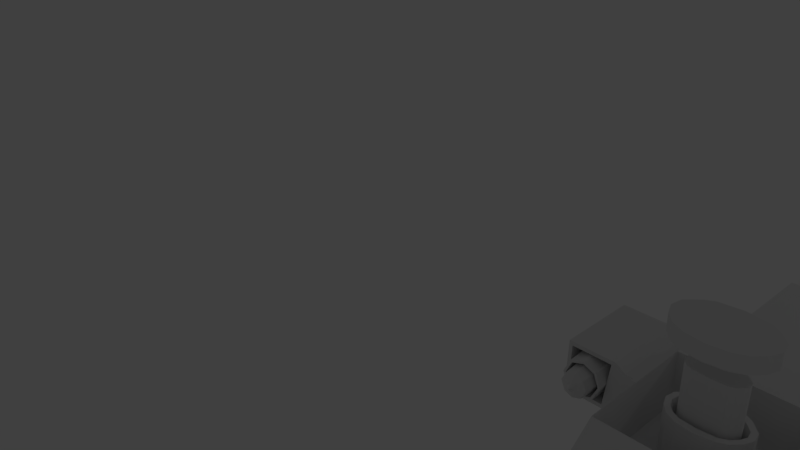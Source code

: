 # Source: 9.blend  (saved by Blender 2.77.0; exported with 4.5.12 LTS)
import bpy
from mathutils import Matrix  # noqa: F401  (used for matrix-valued properties, if any)

bpy.ops.wm.read_factory_settings(use_empty=True)
scene = bpy.context.scene
scene.name = 'Scene'

# ---- collections
col_collection_1 = bpy.data.collections.new('Collection 1'); scene.collection.children.link(col_collection_1)

# ---- materials (node trees are filled in below, after node groups)
mat_material = bpy.data.materials.new('Material')
mat_material.alpha_threshold = 0.0
mat_material.use_transparent_shadow = False
mat_material.roughness = 0.5
mat_material.line_color = (0.0, 0.0, 0.0, 1.0)

# ---- material node trees

# ---- world
world_world = bpy.data.worlds.new('World'); scene.world = world_world
world_world.color = (0.05088, 0.05088, 0.05088)
world_world.use_sun_shadow = False
world_world.sun_shadow_jitter_overblur = 0.0
world_world.cycles.sampling_method = 'MANUAL'

# ---- cameras
cam_camera = bpy.data.cameras.new('Camera')
cam_camera.clip_end = 100.0
cam_camera.lens = 35.0
cam_camera.sensor_width = 32.0
cam_camera.sensor_height = 18.0
cam_camera.ortho_scale = 7.314
cam_camera.dof.focus_distance = 0.0
cam_camera.dof.aperture_fstop = 128.0

# ---- lights
light_lamp = bpy.data.lights.new('Lamp', 'POINT')
light_lamp.transmission_factor = 0.0
light_lamp.cutoff_distance = 30.0
light_lamp.energy = 100.0
light_lamp.shadow_buffer_clip_start = 1.001
light_lamp.shadow_soft_size = 0.1
light_lamp.shadow_maximum_resolution = 0.006
light_lamp.use_absolute_resolution = True

# ---- meshes
me_cube = bpy.data.meshes.new('Cube')
me_cube.from_pydata([(1.254, 2.144, -1.0), (1.254, -7.008, -0.9885), (1.254, 2.144, 0.701), (1.254, -6.871, 0.3284), (0.0, 2.144, -1.0), (0.0, -7.008, -0.9885), (0.0, 2.144, 0.701), (0.0, -6.871, 0.3284), (1.254, -4.954, -1.0), (1.254, -5.835, -1.0), (1.254, -4.954, 1.0), (1.254, -5.388, 1.0), (0.0, -4.954, 1.0), (0.0, -5.388, 1.0), (0.0, -5.835, -1.0), (0.0, -4.954, -1.0), (1.254, 2.144, 0.0), (1.303, -7.159, 0.0), (0.0, -7.159, 0.0), (1.254, -4.942, 0.0), (1.254, -5.215, 0.0), (1.254, -6.14, -1.0), (1.254, -5.663, 0.3209), (0.0, -5.663, 0.3209), (0.0, -6.14, -1.0), (1.254, -5.672, 0.0), (0.0, 1.702, -1.0), (1.254, 1.702, -1.0), (1.254, 1.702, 1.0), (0.0, 1.702, 1.0), (1.254, 1.702, 0.0), (1.254, -3.827, -1.0), (1.254, -3.827, 1.0), (1.254, -3.814, 0.0), (0.0, -3.827, -1.0), (1.254, -6.554, -1.0), (1.254, -6.289, 0.3246), (0.0, -6.289, 0.3246), (1.254, -6.578, 0.0), (0.0, -6.554, -1.0), (1.254, -7.008, -0.9885), (0.0, -7.008, -0.9885), (0.3452, 8.775, -0.07338), (0.3452, 8.775, 0.09364), (0.3452, 8.775, -0.3045), (0.0, 9.208, -0.356), (0.0, 9.208, 0.1396), (0.0, 9.208, -0.07338), (0.0, -1.984, -1.0), (1.254, -1.984, -1.0), (1.254, -1.984, 1.0), (0.0, -1.342, 1.0), (1.254, -1.97, 0.0), (0.0, -7.198, -0.5443), (1.335, -4.948, -0.537), (1.335, -5.548, -0.537), (1.254, 2.144, -0.537), (1.303, -7.198, -0.5443), (1.335, -5.924, -0.537), (1.335, 1.702, -0.537), (1.335, -3.821, -0.537), (1.335, -6.704, -0.537), (0.3452, 8.775, -0.1531), (0.0, 9.208, -0.2252), (1.335, -1.978, -0.537), (0.0, 6.525, 0.1396), (0.4012, 6.525, 0.1612), (0.4012, 6.525, -0.406), (0.4012, 6.525, -0.06162), (0.0, 5.697, -0.468), (0.4012, 6.525, -0.2245), (1.254, -3.951, 0.9333), (1.254, -4.96, 0.9333), (1.254, -5.333, 0.9333), (1.254, -4.949, 0.04737), (1.254, -5.181, 0.04737), (1.254, -3.94, 0.04737), (1.254, -5.577, 0.3317), (1.254, -5.586, 0.04737), (0.0, -5.346, 0.9566), (1.149, -5.405, 0.9566), (1.149, -5.645, 0.3643), (0.0, -5.586, 0.3643), (1.043, 2.144, -1.0), (1.043, 2.144, 0.701), (1.043, -6.871, 0.3284), (1.043, -4.954, -1.0), (1.043, -5.835, -1.0), (1.043, -4.954, 1.0), (1.043, -5.388, 1.0), (1.043, -7.159, 0.0), (1.043, -6.14, -1.0), (1.043, -5.663, 0.3209), (1.043, 1.702, 1.0), (1.043, 1.702, -1.0), (1.043, -3.176, 1.0), (1.043, -3.827, -1.0), (1.043, -6.554, -1.0), (1.043, -6.289, 0.3246), (0.3235, 9.208, -0.2889), (0.027, 9.208, 0.1396), (0.3235, 9.208, -0.07338), (1.043, -1.984, -1.0), (1.043, -1.342, 1.0), (0.3235, 9.208, -0.1652), (1.043, -7.198, -0.5443), (0.37, 5.697, -0.4164), (0.06187, 6.525, 0.1396), (1.034, -5.346, 0.9566), (1.034, -5.586, 0.3643), (1.254, -2.075, 0.9504), (1.254, -3.735, 0.9504), (1.254, -2.062, 0.0496), (1.254, -3.724, 0.0496), (1.254, 1.522, 0.9512), (1.254, 1.522, 0.04884), (1.254, -1.804, 0.9512), (1.254, -1.791, 0.04884), (0.03858, 9.897, 0.8589), (0.0, 9.897, 0.8589), (0.0, 8.559, 0.8589), (0.04605, 8.559, 0.8589), (0.0, 8.014, 0.6664), (0.03548, 9.712, 0.6664), (0.05029, 8.014, 0.6664), (0.0, 9.712, 0.6664), (0.0, 7.444, 0.4647), (0.05472, 7.444, 0.4647), (0.03223, 9.519, 0.4647), (0.0, 9.519, 0.4647), (2.924, 10.49, 0.5015), (2.927, 10.68, 0.6296), (2.942, 8.585, 0.6296), (2.946, 8.414, 0.5015), (0.0, -5.293, 0.9352), (0.0, -5.533, 0.3429), (1.034, -5.293, 0.9352), (1.034, -5.533, 0.3429), (1.115, -3.951, 0.9333), (1.115, -4.96, 0.9333), (1.115, -5.333, 0.9333), (1.115, -4.949, 0.04737), (1.115, -5.181, 0.04737), (1.115, -3.94, 0.04737), (1.115, -5.577, 0.3317), (1.115, -5.586, 0.04737), (1.127, -2.075, 0.9504), (1.127, -3.735, 0.9504), (1.127, -2.062, 0.0496), (1.127, -3.724, 0.0496), (1.138, 1.522, 0.9512), (1.138, 1.522, 0.04884), (1.138, -1.804, 0.9512), (1.138, -1.791, 0.04884), (0.0, -4.294, 1.857), (0.0, -1.851, 1.857), (0.9269, -4.294, 1.857), (0.9269, -3.123, 1.857), (0.9269, -1.851, 1.857), (0.0, -1.719, 1.635), (0.9571, -4.466, 1.635), (0.0, -4.466, 1.635), (0.9571, -1.719, 1.635), (0.9571, -3.137, 1.635), (1.254, -2.906, -1.0), (1.254, -2.906, 1.0), (1.254, -2.892, 0.0), (0.0, -2.906, -1.0), (1.335, -2.9, -0.537), (1.043, -2.906, -1.0), (1.043, -2.259, 1.0), (1.254, -2.905, 0.9504), (1.254, -2.893, 0.0496), (1.127, -2.905, 0.9504), (1.127, -2.893, 0.0496), (0.0, -2.487, 1.857), (0.9269, -2.487, 1.857), (0.9571, -2.428, 1.635), (1.238, -2.259, 1.0), (1.238, -3.176, 1.0), (1.152, -3.137, 1.635), (1.238, -1.342, 1.0), (1.152, -1.719, 1.635), (1.152, -2.428, 1.635), (1.233, -2.269, 1.039), (1.233, -3.075, 1.039), (1.157, -3.04, 1.596), (1.233, -1.463, 1.039), (1.157, -1.795, 1.596), (1.157, -2.418, 1.596), (1.362, -2.269, 1.039), (1.362, -3.075, 1.039), (1.286, -3.04, 1.596), (1.362, -1.463, 1.039), (1.286, -1.795, 1.596), (1.286, -2.418, 1.596), (1.516, -2.269, 0.9399), (1.516, -3.075, 0.9399), (1.441, -3.04, 1.695), (1.516, -1.463, 0.9399), (1.441, -1.795, 1.695), (1.441, -2.418, 1.695), (2.15, -2.269, 0.9399), (2.15, -3.075, 0.9399), (2.15, -3.04, 1.695), (2.15, -1.463, 0.9399), (2.15, -1.795, 1.695), (2.15, -2.418, 1.695), (1.498, -3.043, 1.636), (1.562, -3.072, 0.998), (2.098, -3.043, 1.636), (2.098, -3.072, 0.998), (1.498, -2.529, 1.636), (1.562, -2.558, 0.998), (2.098, -2.529, 1.636), (2.098, -2.558, 0.998), (1.498, -1.985, 1.636), (1.562, -2.015, 0.998), (2.098, -1.985, 1.636), (2.098, -2.015, 0.998), (1.565, -1.989, 1.569), (1.616, -2.012, 1.066), (2.038, -1.989, 1.569), (2.038, -2.012, 1.066), (1.591, -2.0, 1.317), (2.038, -2.0, 1.317), (1.801, -1.989, 1.569), (1.827, -2.012, 1.066), (1.527, -3.197, 1.317), (1.636, -3.197, 1.092), (2.101, -3.197, 1.317), (2.005, -3.197, 1.103), (1.8, -3.197, 1.604), (2.005, -3.197, 1.532), (1.828, -3.197, 1.031), (1.612, -3.197, 1.521), (1.563, -2.52, 1.317), (1.563, -3.197, 1.317), (1.658, -3.197, 1.12), (2.066, -3.197, 1.317), (1.981, -3.197, 1.129), (1.802, -3.197, 1.568), (1.981, -3.197, 1.505), (1.827, -3.197, 1.066), (1.637, -3.197, 1.496), (1.658, -2.52, 1.12), (2.066, -2.52, 1.317), (1.981, -2.52, 1.129), (1.802, -2.52, 1.568), (1.981, -2.52, 1.505), (1.827, -2.52, 1.066), (1.637, -2.52, 1.496), (1.805, -3.364, 1.508), (1.738, -3.419, 1.315), (1.767, -3.419, 1.256), (1.89, -3.419, 1.315), (1.865, -3.419, 1.259), (1.81, -3.419, 1.391), (1.865, -3.419, 1.372), (1.818, -3.419, 1.24), (1.761, -3.419, 1.369), (1.814, -3.48, 1.316), (1.679, -3.364, 1.453), (1.941, -3.364, 1.173), (2.006, -3.364, 1.316), (1.623, -3.364, 1.316), (1.941, -3.364, 1.46), (1.696, -3.364, 1.166), (1.824, -3.364, 1.125), (1.804, -3.267, 1.513), (1.945, -3.267, 1.17), (1.945, -3.267, 1.463), (1.676, -3.267, 1.456), (2.011, -3.267, 1.317), (1.618, -3.267, 1.317), (1.693, -3.267, 1.162), (1.824, -3.267, 1.12), (0.0, -3.658, 1.866), (0.0, -4.123, 1.153), (0.0, -2.628, 1.153), (0.8467, -4.123, 1.153), (0.8467, -3.414, 1.153), (0.8467, -2.628, 1.153), (0.0, -3.757, 1.153), (0.0, -3.017, 1.153), (0.3773, -3.653, 1.153), (0.541, -3.398, 1.153), (0.3773, -3.114, 1.153), (0.2281, -3.726, 1.153), (0.3403, -3.582, 1.866), (0.5168, -3.256, 1.153), (0.4864, -3.531, 1.153), (0.2705, -3.051, 1.153), (0.2315, -3.635, 1.866), (0.0, -3.556, 2.83), (0.2274, -3.557, 1.532), (0.0, -3.757, 1.866), (0.382, -3.394, 1.532), (0.2281, -3.726, 1.866), (0.3773, -3.653, 1.866), (0.4476, -3.699, 2.83), (0.541, -3.398, 1.866), (0.5168, -3.256, 1.866), (0.4864, -3.531, 1.866), (0.2705, -3.051, 1.866), (0.3773, -3.114, 1.866), (0.0, -3.017, 1.866), (0.3218, -3.399, 2.83), (0.3011, -3.521, 1.532), (0.4596, -3.396, 1.866), (0.4419, -3.293, 1.866), (0.4198, -3.493, 1.866), (0.2624, -3.143, 1.866), (0.3403, -3.189, 1.866), (0.0, -3.119, 1.866), (0.2718, -3.785, 2.83), (0.0, -3.572, 1.532), (0.37, -3.325, 1.532), (0.355, -3.46, 1.532), (0.2484, -3.223, 1.532), (0.3011, -3.255, 1.532), (0.0, -3.207, 1.532), (0.0, -3.399, 2.83), (0.6404, -3.399, 2.83), (0.2274, -3.557, 2.495), (0.3011, -3.521, 2.495), (0.2484, -3.394, 2.495), (0.382, -3.394, 2.495), (0.0, -3.394, 2.495), (0.0, -3.46, 2.495), (0.0, -3.572, 2.495), (0.0, -3.325, 2.495), (0.37, -3.325, 2.495), (0.355, -3.46, 2.495), (0.2484, -3.223, 2.495), (0.3011, -3.255, 2.495), (0.0, -3.207, 2.495), (0.2484, -3.325, 2.495), (0.2484, -3.46, 2.495), (0.0, -3.823, 2.83), (0.0, -3.232, 2.83), (0.6119, -3.232, 2.83), (0.5761, -3.556, 2.83), (0.3218, -2.991, 2.83), (0.4476, -3.065, 2.83), (0.0, -2.951, 2.83), (0.3218, -3.232, 2.83), (0.3218, -3.556, 2.83), (0.0, -3.232, 3.062), (0.0, -3.399, 3.062), (0.2718, -3.785, 3.062), (0.4476, -3.699, 3.062), (0.0, -3.556, 3.062), (0.3218, -3.399, 3.062), (0.6404, -3.399, 3.062), (0.0, -3.823, 3.062), (0.6119, -3.232, 3.062), (0.5761, -3.556, 3.062), (0.3218, -2.991, 3.062), (0.4476, -3.065, 3.062), (0.0, -2.951, 3.062), (0.3218, -3.232, 3.062), (0.3218, -3.556, 3.062)], [], [(38, 36, 3, 17), (70, 67, 44, 62), (90, 85, 7, 18), (98, 37, 7, 85), (35, 1, 5, 39, 97), (96, 86, 15, 34), (86, 87, 14, 15), (177, 162, 158, 176), (88, 12, 13, 89), (22, 25, 78, 77), (32, 10, 72, 71), (54, 19, 20, 55), (60, 33, 19, 54), (105, 90, 18, 53), (107, 66, 43, 100), (61, 38, 17, 57), (55, 20, 25, 58), (87, 91, 24, 14), (22, 11, 80, 81), (11, 22, 77, 73), (56, 16, 30, 59), (16, 2, 28, 30), (84, 6, 29, 93), (83, 94, 26, 4), (168, 166, 33, 60), (166, 52, 112, 172), (161, 160, 156, 154), (169, 96, 34, 167), (58, 25, 38, 61), (91, 97, 39, 24), (92, 23, 37, 98), (25, 22, 36, 38), (1, 5, 41, 40), (104, 99, 45, 63), (100, 101, 47, 46), (106, 69, 45, 99), (66, 68, 42, 43), (94, 102, 48, 26), (93, 29, 51, 103), (52, 30, 115, 117), (59, 30, 52, 64), (27, 59, 64, 49), (101, 104, 63, 47), (21, 58, 61, 35), (164, 168, 60, 31), (0, 56, 59, 27), (9, 55, 58, 21), (35, 61, 57, 1), (1, 57, 105, 53, 5), (31, 60, 54, 8), (8, 54, 55, 9), (68, 70, 62, 42), (16, 56, 70, 68), (2, 16, 68, 66), (83, 4, 69, 106), (84, 2, 66, 107), (56, 0, 67, 70), (75, 74, 141, 142), (73, 77, 144, 140), (77, 78, 145, 144), (20, 19, 74, 75), (25, 20, 75, 78), (33, 32, 71, 76), (10, 11, 73, 72), (19, 33, 76, 74), (109, 108, 136, 137), (89, 13, 79, 108), (92, 22, 81, 109), (23, 92, 109, 82), (11, 89, 108, 80), (80, 108, 109, 81), (6, 84, 107, 65), (0, 83, 106, 67), (42, 62, 104, 101), (28, 93, 103, 50), (27, 49, 102, 94), (67, 106, 99, 44), (43, 42, 101, 100), (62, 44, 99, 104), (22, 92, 98, 36), (21, 35, 97, 91), (164, 31, 96, 169), (165, 170, 95, 32), (0, 27, 94, 83), (2, 84, 93, 28), (9, 21, 91, 87), (124, 123, 118, 121), (57, 17, 90, 105), (10, 88, 89, 11), (32, 95, 88, 10), (8, 9, 87, 86), (31, 8, 86, 96), (36, 98, 85, 3), (17, 3, 85, 90), (112, 110, 146, 148), (165, 32, 111, 171), (32, 33, 113, 111), (52, 50, 110, 112), (114, 116, 152, 150), (28, 50, 116, 114), (30, 28, 114, 115), (50, 52, 117, 116), (120, 121, 118, 119), (122, 124, 121, 120), (123, 125, 119, 118), (128, 129, 125, 123), (126, 127, 124, 122), (124, 127, 133, 132), (107, 100, 128, 127), (65, 107, 127, 126), (100, 46, 129, 128), (133, 130, 131, 132), (123, 124, 132, 131), (127, 128, 130, 133), (128, 123, 131, 130), (136, 134, 135, 137), (108, 79, 134, 136), (82, 109, 137, 135), (143, 138, 139, 141), (141, 139, 140, 142), (142, 140, 144, 145), (71, 72, 139, 138), (76, 71, 138, 143), (78, 75, 142, 145), (74, 76, 143, 141), (72, 73, 140, 139), (174, 173, 147, 149), (172, 112, 148, 174), (111, 113, 149, 147), (171, 111, 147, 173), (151, 150, 152, 153), (117, 115, 151, 153), (115, 114, 150, 151), (116, 117, 153, 152), (176, 175, 279, 282), (154, 156, 280, 278), (160, 163, 157, 156), (162, 159, 155, 158), (103, 51, 159, 162), (88, 95, 163, 160), (12, 88, 160, 161), (162, 177, 183, 182), (170, 103, 181, 178), (158, 155, 175, 176), (110, 171, 173, 146), (113, 172, 174, 149), (148, 146, 173, 174), (50, 165, 171, 110), (50, 103, 170, 165), (49, 164, 169, 102), (49, 64, 168, 164), (102, 169, 167, 48), (33, 166, 172, 113), (64, 52, 166, 168), (163, 177, 176, 157), (178, 181, 187, 184), (180, 179, 185, 186), (95, 170, 178, 179), (103, 162, 182, 181), (163, 95, 179, 180), (177, 163, 180, 183), (188, 189, 195, 194), (185, 184, 190, 191), (181, 182, 188, 187), (179, 178, 184, 185), (182, 183, 189, 188), (183, 180, 186, 189), (193, 194, 200, 199), (190, 193, 199, 196), (189, 186, 192, 195), (186, 185, 191, 192), (184, 187, 193, 190), (187, 188, 194, 193), (201, 198, 204, 207), (200, 201, 207, 206), (191, 190, 196, 197), (194, 195, 201, 200), (195, 192, 198, 201), (192, 191, 197, 198), (202, 205, 206, 207), (203, 202, 207, 204), (204, 198, 208, 210), (196, 199, 205, 202), (199, 200, 206, 205), (197, 196, 202, 203), (209, 211, 215, 213), (198, 197, 209, 208), (197, 203, 211, 209), (203, 204, 210, 211), (214, 212, 216, 218), (211, 210, 214, 215), (210, 208, 212, 214), (208, 209, 213, 212), (218, 216, 220, 226, 222), (212, 213, 217, 216), (213, 215, 219, 217), (215, 214, 218, 219), (220, 224, 228, 235), (216, 217, 221, 224, 220), (217, 219, 223, 227, 221), (219, 218, 222, 225, 223), (226, 220, 235, 232), (223, 225, 230, 231), (227, 223, 231, 234), (234, 231, 240, 243), (230, 233, 242, 239), (229, 234, 243, 238), (228, 229, 238, 237), (222, 226, 232, 233), (221, 227, 234, 229), (224, 221, 229, 228), (225, 222, 233, 230), (237, 238, 245, 236), (242, 241, 248, 249), (244, 237, 236, 251), (241, 244, 251, 248), (231, 230, 239, 240), (232, 235, 244, 241), (235, 228, 237, 244), (233, 232, 241, 242), (266, 252, 257, 258), (262, 265, 253, 260), (252, 262, 260, 257), (263, 264, 255, 256), (238, 243, 250, 245), (239, 242, 249, 246), (243, 240, 247, 250), (240, 239, 246, 247), (261, 259, 256, 255), (257, 261, 255, 258), (260, 253, 261, 257), (253, 254, 259, 261), (265, 267, 254, 253), (267, 268, 259, 254), (264, 266, 258, 255), (268, 263, 256, 259), (276, 270, 263, 268), (273, 271, 266, 264), (275, 276, 268, 267), (274, 275, 267, 265), (270, 273, 264, 263), (269, 272, 262, 252), (272, 274, 265, 262), (271, 269, 252, 266), (249, 248, 269, 271), (251, 236, 274, 272), (248, 251, 272, 269), (247, 246, 273, 270), (236, 245, 275, 274), (245, 250, 276, 275), (246, 249, 271, 273), (250, 247, 270, 276), (278, 280, 285, 288, 283), (281, 282, 287, 290, 286), (157, 176, 282, 281), (156, 157, 281, 280), (288, 285, 299, 298), (285, 291, 303, 299), (280, 281, 286, 291, 285), (282, 279, 284, 292, 287), (292, 284, 306, 304), (283, 288, 298, 296), (286, 290, 302, 301), (291, 286, 301, 303), (290, 287, 305, 302), (287, 292, 304, 305), (303, 301, 309, 311), (301, 302, 310, 309), (302, 305, 313, 310), (305, 304, 312, 313), (298, 299, 289, 293), (304, 306, 314, 312), (299, 303, 311, 289), (296, 298, 293, 277), (311, 309, 297, 318), (293, 289, 308, 295), (309, 310, 317, 297), (310, 313, 320, 317), (313, 312, 319, 320), (312, 314, 321, 319), (289, 311, 318, 308), (277, 293, 295, 316), (320, 319, 334, 335), (319, 321, 336, 334), (308, 318, 333, 325), (316, 295, 324, 330), (318, 297, 327, 333), (297, 317, 332, 327), (317, 320, 335, 332), (295, 308, 325, 324), (338, 329, 330, 324), (337, 331, 328, 326), (332, 337, 326, 327), (335, 334, 337, 332), (334, 336, 331, 337), (333, 338, 324, 325), (327, 326, 338, 333), (326, 328, 329, 338), (347, 315, 339, 294), (346, 307, 322, 340), (341, 323, 307, 346), (344, 341, 346, 343), (343, 346, 340, 345), (342, 300, 315, 347), (323, 342, 347, 307), (307, 347, 294, 322), (362, 352, 355, 350), (361, 348, 349, 353), (356, 361, 353, 354), (359, 358, 361, 356), (358, 360, 348, 361), (357, 362, 350, 351), (354, 353, 362, 357), (353, 349, 352, 362), (339, 315, 350, 355), (300, 342, 357, 351), (343, 345, 360, 358), (344, 343, 358, 359), (341, 344, 359, 356), (323, 341, 356, 354), (342, 323, 354, 357), (315, 300, 351, 350)])
me_cube.materials.append(mat_material)
me_cube.use_remesh_preserve_volume = False
me_cube.use_remesh_preserve_attributes = False
me_cube.use_mirror_vertex_groups = False
me_cube.update()

# ---- objects
ob_cube = bpy.data.objects.new('Cube', me_cube)
ob_lamp = bpy.data.objects.new('Lamp', light_lamp)
ob_camera = bpy.data.objects.new('Camera', cam_camera)

# ---- transforms, parenting, visibility, modifiers, constraints
ob_cube.location = (0.0, 0.0, 1.037)
ob_cube.lock_rotations_4d = False
ob_cube.empty_display_type = 'ARROWS'
ob_cube.lineart.crease_threshold = 0.0
_m = ob_cube.modifiers.new('Mirror', 'MIRROR')
_m.use_clip = True
ob_lamp.location = (7.303, 11.83, 8.756)
ob_lamp.rotation_euler = (0.6503, 0.05522, 1.866)
ob_lamp.lock_rotations_4d = False
ob_lamp.empty_display_type = 'ARROWS'
ob_lamp.color = (0.0, 0.0, 0.0, 0.0)
ob_lamp.lineart.crease_threshold = 0.0
ob_camera.location = (3.333, -11.16, 9.19)
ob_camera.rotation_euler = (1.109, 0.01082, 0.8149)
ob_camera.lock_rotations_4d = False
ob_camera.empty_display_type = 'ARROWS'
ob_camera.color = (0.0, 0.0, 0.0, 0.0)
ob_camera.display_type = 'WIRE'
ob_camera.lineart.crease_threshold = 0.0

# ---- collection membership
col_collection_1.objects.link(ob_cube)
col_collection_1.objects.link(ob_lamp)
col_collection_1.objects.link(ob_camera)

# ---- scene / render settings (as saved in the file)
scene.camera = ob_camera
scene.frame_start = 1; scene.frame_end = 250; scene.frame_set(0)
scene.render.engine = 'BLENDER_EEVEE_NEXT'
scene.render.resolution_percentage = 50
scene.render.dither_intensity = 0.0
scene.cycles.use_denoising = False
scene.cycles.samples = 128
scene.cycles.sampling_pattern = 'TABULATED_SOBOL'
scene.cycles.light_sampling_threshold = 0.0
scene.cycles.use_adaptive_sampling = False
scene.cycles.use_light_tree = False
scene.cycles.blur_glossy = 0.0
scene.cycles.sample_clamp_indirect = 0.0
scene.view_settings.view_transform = 'Standard'
bpy.context.view_layer.update()
